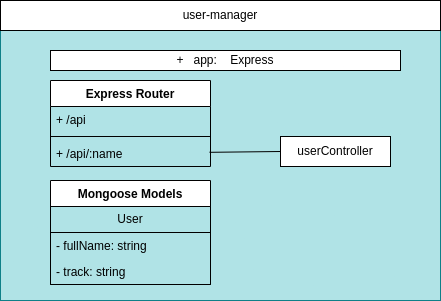

The diagram above was exported from draw.io. Its source (the exported page's mxGraphModel, read from the mxfile embedded in the PNG):
<mxGraphModel dx="717" dy="390" grid="1" gridSize="10" guides="1" tooltips="1" connect="1" arrows="1" fold="1" page="1" pageScale="1" pageWidth="1169" pageHeight="826" background="none" math="0" shadow="0">
  <root>
    <mxCell id="0" />
    <mxCell id="1" parent="0" />
    <mxCell id="BFuL92ZGcGRrtAHImHMo-60" value="" style="rounded=0;whiteSpace=wrap;html=1;fillColor=#b0e3e6;strokeColor=#0e8088;" vertex="1" parent="1">
      <mxGeometry x="400" y="210" width="440" height="270" as="geometry" />
    </mxCell>
    <mxCell id="BFuL92ZGcGRrtAHImHMo-41" value="Express Router" style="swimlane;fontStyle=1;align=center;verticalAlign=top;childLayout=stackLayout;horizontal=1;startSize=26;horizontalStack=0;resizeParent=1;resizeParentMax=0;resizeLast=0;collapsible=1;marginBottom=0;whiteSpace=wrap;html=1;" vertex="1" parent="1">
      <mxGeometry x="450" y="260" width="160" height="86" as="geometry" />
    </mxCell>
    <mxCell id="BFuL92ZGcGRrtAHImHMo-42" value="+ /api" style="text;strokeColor=none;fillColor=none;align=left;verticalAlign=top;spacingLeft=4;spacingRight=4;overflow=hidden;rotatable=0;points=[[0,0.5],[1,0.5]];portConstraint=eastwest;whiteSpace=wrap;html=1;" vertex="1" parent="BFuL92ZGcGRrtAHImHMo-41">
      <mxGeometry y="26" width="160" height="26" as="geometry" />
    </mxCell>
    <mxCell id="BFuL92ZGcGRrtAHImHMo-43" value="" style="line;strokeWidth=1;fillColor=none;align=left;verticalAlign=middle;spacingTop=-1;spacingLeft=3;spacingRight=3;rotatable=0;labelPosition=right;points=[];portConstraint=eastwest;strokeColor=inherit;" vertex="1" parent="BFuL92ZGcGRrtAHImHMo-41">
      <mxGeometry y="52" width="160" height="8" as="geometry" />
    </mxCell>
    <mxCell id="BFuL92ZGcGRrtAHImHMo-44" value="+ /api/:name" style="text;strokeColor=none;fillColor=none;align=left;verticalAlign=top;spacingLeft=4;spacingRight=4;overflow=hidden;rotatable=0;points=[[0,0.5],[1,0.5]];portConstraint=eastwest;whiteSpace=wrap;html=1;" vertex="1" parent="BFuL92ZGcGRrtAHImHMo-41">
      <mxGeometry y="60" width="160" height="26" as="geometry" />
    </mxCell>
    <mxCell id="BFuL92ZGcGRrtAHImHMo-45" value="Mongoose Models" style="swimlane;fontStyle=1;align=center;verticalAlign=top;childLayout=stackLayout;horizontal=1;startSize=26;horizontalStack=0;resizeParent=1;resizeParentMax=0;resizeLast=0;collapsible=1;marginBottom=0;whiteSpace=wrap;html=1;" vertex="1" parent="1">
      <mxGeometry x="450" y="360" width="160" height="104" as="geometry" />
    </mxCell>
    <mxCell id="BFuL92ZGcGRrtAHImHMo-49" value="User" style="swimlane;fontStyle=0;childLayout=stackLayout;horizontal=1;startSize=26;fillColor=none;horizontalStack=0;resizeParent=1;resizeParentMax=0;resizeLast=0;collapsible=1;marginBottom=0;whiteSpace=wrap;html=1;" vertex="1" parent="BFuL92ZGcGRrtAHImHMo-45">
      <mxGeometry y="26" width="160" height="78" as="geometry" />
    </mxCell>
    <mxCell id="BFuL92ZGcGRrtAHImHMo-50" value="- fullName: string" style="text;strokeColor=none;fillColor=none;align=left;verticalAlign=top;spacingLeft=4;spacingRight=4;overflow=hidden;rotatable=0;points=[[0,0.5],[1,0.5]];portConstraint=eastwest;whiteSpace=wrap;html=1;" vertex="1" parent="BFuL92ZGcGRrtAHImHMo-49">
      <mxGeometry y="26" width="160" height="26" as="geometry" />
    </mxCell>
    <mxCell id="BFuL92ZGcGRrtAHImHMo-51" value="- track: string" style="text;strokeColor=none;fillColor=none;align=left;verticalAlign=top;spacingLeft=4;spacingRight=4;overflow=hidden;rotatable=0;points=[[0,0.5],[1,0.5]];portConstraint=eastwest;whiteSpace=wrap;html=1;" vertex="1" parent="BFuL92ZGcGRrtAHImHMo-49">
      <mxGeometry y="52" width="160" height="26" as="geometry" />
    </mxCell>
    <mxCell id="BFuL92ZGcGRrtAHImHMo-53" value="user-manager" style="html=1;whiteSpace=wrap;" vertex="1" parent="1">
      <mxGeometry x="400" y="180" width="440" height="30" as="geometry" />
    </mxCell>
    <mxCell id="BFuL92ZGcGRrtAHImHMo-54" value="+&amp;nbsp; &amp;nbsp;app:&amp;nbsp; &amp;nbsp; Express" style="html=1;whiteSpace=wrap;" vertex="1" parent="1">
      <mxGeometry x="450" y="230" width="350" height="20" as="geometry" />
    </mxCell>
    <mxCell id="BFuL92ZGcGRrtAHImHMo-57" value="userController" style="html=1;whiteSpace=wrap;" vertex="1" parent="1">
      <mxGeometry x="680" y="316" width="110" height="30" as="geometry" />
    </mxCell>
    <mxCell id="BFuL92ZGcGRrtAHImHMo-59" value="" style="endArrow=none;html=1;rounded=0;entryX=0;entryY=0.5;entryDx=0;entryDy=0;" edge="1" parent="1" target="BFuL92ZGcGRrtAHImHMo-57">
      <mxGeometry width="50" height="50" relative="1" as="geometry">
        <mxPoint x="609" y="331.8136871884683" as="sourcePoint" />
        <mxPoint x="677.46" y="332.51" as="targetPoint" />
      </mxGeometry>
    </mxCell>
  </root>
</mxGraphModel>